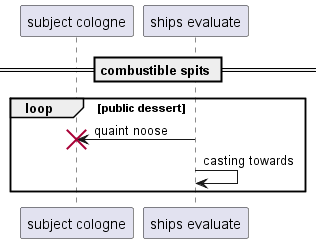

The diagram above was rendered by PlantUML. Its source (embedded in the PNG):
@startuml
participant "subject cologne" as 0
participant "ships evaluate" as 1
== combustible spits ==
loop public dessert
1 -> 0!! : quaint noose
1 -> 1: casting towards
end
@enduml